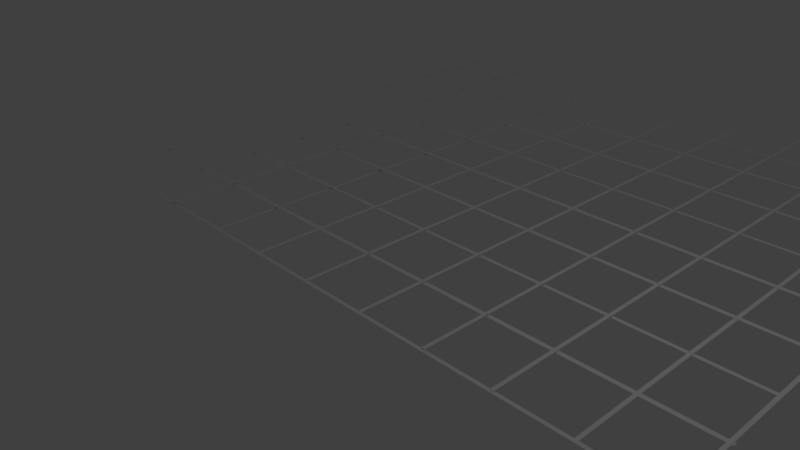 # Source: grad.blend  (saved by Blender 2.79.0; exported with 4.5.12 LTS)
import bpy
from mathutils import Matrix  # noqa: F401  (used for matrix-valued properties, if any)

bpy.ops.wm.read_factory_settings(use_empty=True)
scene = bpy.context.scene
scene.name = 'Scene'

# ---- collections
col_collection_1 = bpy.data.collections.new('Collection 1'); scene.collection.children.link(col_collection_1)

# ---- world
world_world = bpy.data.worlds.new('World'); scene.world = world_world
world_world.color = (0.05088, 0.05088, 0.05088)
world_world.use_sun_shadow = False
world_world.sun_shadow_jitter_overblur = 0.0
world_world.cycles.sampling_method = 'MANUAL'

# ---- cameras
cam_camera = bpy.data.cameras.new('Camera')
cam_camera.clip_end = 100.0
cam_camera.lens = 35.0
cam_camera.sensor_width = 32.0
cam_camera.sensor_height = 18.0
cam_camera.ortho_scale = 7.314
cam_camera.dof.focus_distance = 0.0
cam_camera.dof.aperture_fstop = 128.0

# ---- lights
light_lamp = bpy.data.lights.new('Lamp', 'POINT')
light_lamp.transmission_factor = 0.0
light_lamp.cutoff_distance = 30.0
light_lamp.energy = 100.0
light_lamp.shadow_buffer_clip_start = 1.001
light_lamp.shadow_soft_size = 0.1
light_lamp.shadow_maximum_resolution = 0.006
light_lamp.use_absolute_resolution = True

# ---- meshes
me_020 = bpy.data.meshes.new('Плоскость.020')
me_020.from_pydata([(-1.0, -1.0, 0.0), (1.0, -1.0, 0.0), (-1.0, 1.0, 0.0), (1.0, 1.0, 0.0)], [], [(0, 1, 3, 2)])
me_020.use_remesh_preserve_volume = False
me_020.use_remesh_preserve_attributes = False
me_020.use_mirror_vertex_groups = False
me_020.update()
me_019 = bpy.data.meshes.new('Плоскость.019')
me_019.from_pydata([(-1.0, -1.0, 0.0), (1.0, -1.0, 0.0), (-1.0, 1.0, 0.0), (1.0, 1.0, 0.0)], [], [(0, 1, 3, 2)])
me_019.use_remesh_preserve_volume = False
me_019.use_remesh_preserve_attributes = False
me_019.use_mirror_vertex_groups = False
me_019.update()
me_018 = bpy.data.meshes.new('Плоскость.018')
me_018.from_pydata([(-1.0, -1.0, 0.0), (1.0, -1.0, 0.0), (-1.0, 1.0, 0.0), (1.0, 1.0, 0.0)], [], [(0, 1, 3, 2)])
me_018.use_remesh_preserve_volume = False
me_018.use_remesh_preserve_attributes = False
me_018.use_mirror_vertex_groups = False
me_018.update()
me_017 = bpy.data.meshes.new('Плоскость.017')
me_017.from_pydata([(-1.0, -1.0, 0.0), (1.0, -1.0, 0.0), (-1.0, 1.0, 0.0), (1.0, 1.0, 0.0)], [], [(0, 1, 3, 2)])
me_017.use_remesh_preserve_volume = False
me_017.use_remesh_preserve_attributes = False
me_017.use_mirror_vertex_groups = False
me_017.update()
me_016 = bpy.data.meshes.new('Плоскость.016')
me_016.from_pydata([(-1.0, -1.0, 0.0), (1.0, -1.0, 0.0), (-1.0, 1.0, 0.0), (1.0, 1.0, 0.0)], [], [(0, 1, 3, 2)])
me_016.use_remesh_preserve_volume = False
me_016.use_remesh_preserve_attributes = False
me_016.use_mirror_vertex_groups = False
me_016.update()
me_015 = bpy.data.meshes.new('Плоскость.015')
me_015.from_pydata([(-1.0, -1.0, 0.0), (1.0, -1.0, 0.0), (-1.0, 1.0, 0.0), (1.0, 1.0, 0.0)], [], [(0, 1, 3, 2)])
me_015.use_remesh_preserve_volume = False
me_015.use_remesh_preserve_attributes = False
me_015.use_mirror_vertex_groups = False
me_015.update()
me_014 = bpy.data.meshes.new('Плоскость.014')
me_014.from_pydata([(-1.0, -1.0, 0.0), (1.0, -1.0, 0.0), (-1.0, 1.0, 0.0), (1.0, 1.0, 0.0)], [], [(0, 1, 3, 2)])
me_014.use_remesh_preserve_volume = False
me_014.use_remesh_preserve_attributes = False
me_014.use_mirror_vertex_groups = False
me_014.update()
me_013 = bpy.data.meshes.new('Плоскость.013')
me_013.from_pydata([(-1.0, -1.0, 0.0), (1.0, -1.0, 0.0), (-1.0, 1.0, 0.0), (1.0, 1.0, 0.0)], [], [(0, 1, 3, 2)])
me_013.use_remesh_preserve_volume = False
me_013.use_remesh_preserve_attributes = False
me_013.use_mirror_vertex_groups = False
me_013.update()
me_012 = bpy.data.meshes.new('Плоскость.012')
me_012.from_pydata([(-1.0, -1.0, 0.0), (1.0, -1.0, 0.0), (-1.0, 1.0, 0.0), (1.0, 1.0, 0.0)], [], [(0, 1, 3, 2)])
me_012.use_remesh_preserve_volume = False
me_012.use_remesh_preserve_attributes = False
me_012.use_mirror_vertex_groups = False
me_012.update()
me_011 = bpy.data.meshes.new('Плоскость.011')
me_011.from_pydata([(-1.0, -1.0, 0.0), (1.0, -1.0, 0.0), (-1.0, 1.0, 0.0), (1.0, 1.0, 0.0)], [], [(0, 1, 3, 2)])
me_011.use_remesh_preserve_volume = False
me_011.use_remesh_preserve_attributes = False
me_011.use_mirror_vertex_groups = False
me_011.update()
me_010 = bpy.data.meshes.new('Плоскость.010')
me_010.from_pydata([(-1.0, -1.0, 0.0), (1.0, -1.0, 0.0), (-1.0, 1.0, 0.0), (1.0, 1.0, 0.0)], [], [(0, 1, 3, 2)])
me_010.use_remesh_preserve_volume = False
me_010.use_remesh_preserve_attributes = False
me_010.use_mirror_vertex_groups = False
me_010.update()
me_009 = bpy.data.meshes.new('Плоскость.009')
me_009.from_pydata([(-1.0, -1.0, 0.0), (1.0, -1.0, 0.0), (-1.0, 1.0, 0.0), (1.0, 1.0, 0.0)], [], [(0, 1, 3, 2)])
me_009.use_remesh_preserve_volume = False
me_009.use_remesh_preserve_attributes = False
me_009.use_mirror_vertex_groups = False
me_009.update()
me_008 = bpy.data.meshes.new('Плоскость.008')
me_008.from_pydata([(-1.0, -1.0, 0.0), (1.0, -1.0, 0.0), (-1.0, 1.0, 0.0), (1.0, 1.0, 0.0)], [], [(0, 1, 3, 2)])
me_008.use_remesh_preserve_volume = False
me_008.use_remesh_preserve_attributes = False
me_008.use_mirror_vertex_groups = False
me_008.update()
me_007 = bpy.data.meshes.new('Плоскость.007')
me_007.from_pydata([(-1.0, -1.0, 0.0), (1.0, -1.0, 0.0), (-1.0, 1.0, 0.0), (1.0, 1.0, 0.0)], [], [(0, 1, 3, 2)])
me_007.use_remesh_preserve_volume = False
me_007.use_remesh_preserve_attributes = False
me_007.use_mirror_vertex_groups = False
me_007.update()
me_006 = bpy.data.meshes.new('Плоскость.006')
me_006.from_pydata([(-1.0, -1.0, 0.0), (1.0, -1.0, 0.0), (-1.0, 1.0, 0.0), (1.0, 1.0, 0.0)], [], [(0, 1, 3, 2)])
me_006.use_remesh_preserve_volume = False
me_006.use_remesh_preserve_attributes = False
me_006.use_mirror_vertex_groups = False
me_006.update()
me_005 = bpy.data.meshes.new('Плоскость.005')
me_005.from_pydata([(-1.0, -1.0, 0.0), (1.0, -1.0, 0.0), (-1.0, 1.0, 0.0), (1.0, 1.0, 0.0)], [], [(0, 1, 3, 2)])
me_005.use_remesh_preserve_volume = False
me_005.use_remesh_preserve_attributes = False
me_005.use_mirror_vertex_groups = False
me_005.update()
me_004 = bpy.data.meshes.new('Плоскость.004')
me_004.from_pydata([(-1.0, -1.0, 0.0), (1.0, -1.0, 0.0), (-1.0, 1.0, 0.0), (1.0, 1.0, 0.0)], [], [(0, 1, 3, 2)])
me_004.use_remesh_preserve_volume = False
me_004.use_remesh_preserve_attributes = False
me_004.use_mirror_vertex_groups = False
me_004.update()
me_003 = bpy.data.meshes.new('Плоскость.003')
me_003.from_pydata([(-1.0, -1.0, 0.0), (1.0, -1.0, 0.0), (-1.0, 1.0, 0.0), (1.0, 1.0, 0.0)], [], [(0, 1, 3, 2)])
me_003.use_remesh_preserve_volume = False
me_003.use_remesh_preserve_attributes = False
me_003.use_mirror_vertex_groups = False
me_003.update()
me_002 = bpy.data.meshes.new('Плоскость.002')
me_002.from_pydata([(-1.0, -1.0, 0.0), (1.0, -1.0, 0.0), (-1.0, 1.0, 0.0), (1.0, 1.0, 0.0)], [], [(0, 1, 3, 2)])
me_002.use_remesh_preserve_volume = False
me_002.use_remesh_preserve_attributes = False
me_002.use_mirror_vertex_groups = False
me_002.update()
me_001 = bpy.data.meshes.new('Плоскость.001')
me_001.from_pydata([(-1.0, -1.0, 0.0), (1.0, -1.0, 0.0), (-1.0, 1.0, 0.0), (1.0, 1.0, 0.0)], [], [(0, 1, 3, 2)])
me_001.use_remesh_preserve_volume = False
me_001.use_remesh_preserve_attributes = False
me_001.use_mirror_vertex_groups = False
me_001.update()
me_x = bpy.data.meshes.new('Плоскость')
me_x.from_pydata([(-1.0, -1.0, 0.0), (1.0, -1.0, 0.0), (-1.0, 1.0, 0.0), (1.0, 1.0, 0.0)], [], [(0, 1, 3, 2)])
me_x.use_remesh_preserve_volume = False
me_x.use_remesh_preserve_attributes = False
me_x.use_mirror_vertex_groups = False
me_x.update()

# ---- objects
ob_020 = bpy.data.objects.new('Плоскость.020', me_020)
ob_019 = bpy.data.objects.new('Плоскость.019', me_019)
ob_018 = bpy.data.objects.new('Плоскость.018', me_018)
ob_017 = bpy.data.objects.new('Плоскость.017', me_017)
ob_016 = bpy.data.objects.new('Плоскость.016', me_016)
ob_015 = bpy.data.objects.new('Плоскость.015', me_015)
ob_014 = bpy.data.objects.new('Плоскость.014', me_014)
ob_013 = bpy.data.objects.new('Плоскость.013', me_013)
ob_012 = bpy.data.objects.new('Плоскость.012', me_012)
ob_011 = bpy.data.objects.new('Плоскость.011', me_011)
ob_010 = bpy.data.objects.new('Плоскость.010', me_010)
ob_009 = bpy.data.objects.new('Плоскость.009', me_009)
ob_008 = bpy.data.objects.new('Плоскость.008', me_008)
ob_007 = bpy.data.objects.new('Плоскость.007', me_007)
ob_006 = bpy.data.objects.new('Плоскость.006', me_006)
ob_005 = bpy.data.objects.new('Плоскость.005', me_005)
ob_004 = bpy.data.objects.new('Плоскость.004', me_004)
ob_003 = bpy.data.objects.new('Плоскость.003', me_003)
ob_002 = bpy.data.objects.new('Плоскость.002', me_002)
ob_001 = bpy.data.objects.new('Плоскость.001', me_001)
ob_x = bpy.data.objects.new('Плоскость', me_x)
ob_lamp = bpy.data.objects.new('Lamp', light_lamp)
ob_camera = bpy.data.objects.new('Camera', cam_camera)

# ---- transforms, parenting, visibility, modifiers, constraints
ob_020.location = (-4.998, 3.467, 0.008612)
ob_020.scale = (0.02596, 4.537, 1.0)
ob_020.lineart.crease_threshold = 0.0
ob_019.location = (-4.012, 3.45, -0.05451)
ob_019.scale = (0.02596, 4.467, 1.0)
ob_019.lineart.crease_threshold = 0.0
ob_018.location = (-3.012, 3.484, 0.05512)
ob_018.scale = (0.02596, 4.547, 1.0)
ob_018.lineart.crease_threshold = 0.0
ob_017.location = (-2.011, 3.473, -0.04012)
ob_017.scale = (0.02596, 4.481, 1.0)
ob_017.lineart.crease_threshold = 0.0
ob_016.location = (4.985, 3.481, 0.003404)
ob_016.scale = (0.02596, 4.504, 1.0)
ob_016.lineart.crease_threshold = 0.0
ob_015.location = (3.996, 3.477, -0.0001974)
ob_015.scale = (0.02596, 4.523, 1.0)
ob_015.lineart.crease_threshold = 0.0
ob_014.location = (2.983, 3.484, 0.01276)
ob_014.scale = (0.02596, 4.506, 1.0)
ob_014.lineart.crease_threshold = 0.0
ob_013.location = (2.009, 3.489, 0.01923)
ob_013.scale = (0.02596, 4.505, 1.0)
ob_013.lineart.crease_threshold = 0.0
ob_012.location = (0.979, 3.497, 0.008538)
ob_012.scale = (0.02596, 4.504, 1.0)
ob_012.lineart.crease_threshold = 0.0
ob_011.location = (-0.9992, 3.494, 0.001861)
ob_011.scale = (0.02596, 4.486, 1.0)
ob_011.lineart.crease_threshold = 0.0
ob_010.location = (0.0003519, 3.477, 0.01203)
ob_010.scale = (0.02596, 4.479, 1.0)
ob_010.lineart.crease_threshold = 0.0
ob_009.location = (0.01183, -1.03, 0.008461)
ob_009.scale = (4.963, 0.02604, 1.0)
ob_009.lineart.crease_threshold = 0.0
ob_008.location = (0.01193, 7.995, 0.01247)
ob_008.scale = (5.033, 0.02034, 1.0)
ob_008.lineart.crease_threshold = 0.0
ob_007.location = (-0.05594, 6.981, -0.006693)
ob_007.scale = (5.033, 0.01736, 1.0)
ob_007.lineart.crease_threshold = 0.0
ob_006.location = (0.008649, 6.018, 0.01039)
ob_006.scale = (5.033, 0.02833, 0.877)
ob_006.lineart.crease_threshold = 0.0
ob_005.location = (-0.008845, 5.006, 0.004906)
ob_005.scale = (5.033, 0.03019, 1.0)
ob_005.lineart.crease_threshold = 0.0
ob_004.location = (0.00658, 4.005, -0.0009307)
ob_004.scale = (4.962, 0.0246, 1.0)
ob_004.lineart.crease_threshold = 0.0
ob_003.location = (-0.009594, 3.008, 0.00305)
ob_003.scale = (5.024, 0.03392, 1.0)
ob_003.lineart.crease_threshold = 0.0
ob_002.location = (-0.01006, 2.009, 0.004229)
ob_002.scale = (4.963, 0.03174, 1.0)
ob_002.lineart.crease_threshold = 0.0
ob_001.location = (0.01749, 1.012, -0.007799)
ob_001.scale = (4.963, 0.02796, 1.0)
ob_001.lineart.crease_threshold = 0.0
ob_x.location = (0.0, 0.0, 0.0)
ob_x.scale = (5.033, 0.03164, 1.0)
ob_x.lineart.crease_threshold = 0.0
ob_lamp.location = (4.076, 1.005, 5.904)
ob_lamp.rotation_euler = (0.6503, 0.05522, 1.866)
ob_lamp.lock_rotations_4d = False
ob_lamp.empty_display_type = 'ARROWS'
ob_lamp.color = (0.0, 0.0, 0.0, 0.0)
ob_lamp.lineart.crease_threshold = 0.0
ob_camera.location = (7.481, -6.508, 5.344)
ob_camera.rotation_euler = (1.109, 0.0, 0.8149)
ob_camera.lock_rotations_4d = False
ob_camera.empty_display_type = 'ARROWS'
ob_camera.color = (0.0, 0.0, 0.0, 0.0)
ob_camera.display_type = 'WIRE'
ob_camera.lineart.crease_threshold = 0.0

# ---- collection membership
col_collection_1.objects.link(ob_020)
col_collection_1.objects.link(ob_019)
col_collection_1.objects.link(ob_018)
col_collection_1.objects.link(ob_017)
col_collection_1.objects.link(ob_016)
col_collection_1.objects.link(ob_015)
col_collection_1.objects.link(ob_014)
col_collection_1.objects.link(ob_013)
col_collection_1.objects.link(ob_012)
col_collection_1.objects.link(ob_011)
col_collection_1.objects.link(ob_010)
col_collection_1.objects.link(ob_009)
col_collection_1.objects.link(ob_008)
col_collection_1.objects.link(ob_007)
col_collection_1.objects.link(ob_006)
col_collection_1.objects.link(ob_005)
col_collection_1.objects.link(ob_004)
col_collection_1.objects.link(ob_003)
col_collection_1.objects.link(ob_002)
col_collection_1.objects.link(ob_001)
col_collection_1.objects.link(ob_x)
col_collection_1.objects.link(ob_lamp)
col_collection_1.objects.link(ob_camera)

# ---- scene / render settings (as saved in the file)
scene.camera = ob_camera
scene.frame_start = 1; scene.frame_end = 250; scene.frame_set(1)
scene.render.engine = 'BLENDER_EEVEE_NEXT'
scene.render.resolution_percentage = 50
scene.render.dither_intensity = 0.0
scene.cycles.use_denoising = False
scene.cycles.samples = 128
scene.cycles.sampling_pattern = 'TABULATED_SOBOL'
scene.cycles.use_adaptive_sampling = False
scene.cycles.use_light_tree = False
scene.cycles.blur_glossy = 0.0
scene.cycles.sample_clamp_indirect = 0.0
scene.view_settings.view_transform = 'Standard'
bpy.context.view_layer.update()

